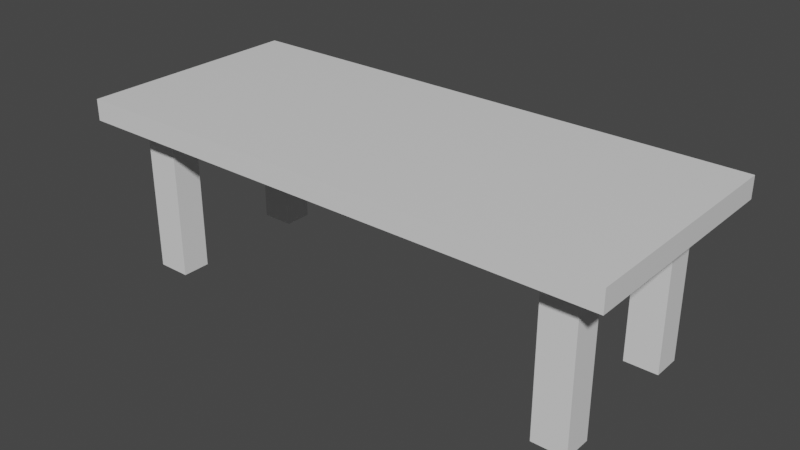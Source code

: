 # Source: Table2.blend  (saved by Blender 2.91.10; exported with 4.5.12 LTS)
import bpy
from mathutils import Matrix  # noqa: F401  (used for matrix-valued properties, if any)

bpy.ops.wm.read_factory_settings(use_empty=True)
scene = bpy.context.scene
scene.name = 'Scene'

# ---- collections
col_collection = bpy.data.collections.new('Collection'); scene.collection.children.link(col_collection)

# ---- materials (node trees are filled in below, after node groups)
mat_material = bpy.data.materials.new('Material')
mat_material.alpha_threshold = 0.0
mat_material.use_transparent_shadow = False
mat_material.line_color = (0.0, 0.0, 0.0, 1.0)

# ---- material node trees
mat_material.use_nodes = True; mat_material.node_tree.nodes.clear()
_N = mat_material.node_tree.nodes; _L = mat_material.node_tree.links
n0 = _N.new('ShaderNodeOutputMaterial'); n0.name = 'Material Output'; n0.location = (300, 300)
n1 = _N.new('ShaderNodeBsdfPrincipled'); n1.name = 'Principled BSDF'; n1.location = (10, 300)
n1.distribution = 'GGX'
n1.subsurface_method = 'BURLEY'
n1.inputs[2].default_value = 0.4
n1.inputs[3].default_value = 1.45
n1.inputs[27].default_value = (0.0, 0.0, 0.0, 1.0)
n1.inputs[28].default_value = 1.0
_L.new(n1.outputs[0], n0.inputs[0])
n0.is_active_output = True

# ---- world
world_world = bpy.data.worlds.new('World'); scene.world = world_world
world_world.use_nodes = True; world_world.node_tree.nodes.clear()
_N = world_world.node_tree.nodes; _L = world_world.node_tree.links
n0 = _N.new('ShaderNodeOutputWorld'); n0.name = 'World Output'; n0.location = (300, 300)
n1 = _N.new('ShaderNodeBackground'); n1.name = 'Background'; n1.location = (10, 300)
n1.inputs[0].default_value = (0.05088, 0.05088, 0.05088, 1.0)
_L.new(n1.outputs[0], n0.inputs[0])
n0.is_active_output = True
world_world.color = (0.05088, 0.05088, 0.05088)
world_world.use_sun_shadow = False
world_world.sun_shadow_jitter_overblur = 0.0

# ---- meshes
me_cube = bpy.data.meshes.new('Cube')
me_cube.from_pydata([(6.0, 1.0, -0.7243), (6.0, 1.0, -1.0), (6.0, -1.975, -0.7243), (6.0, -1.975, -1.0), (-1.0, 1.0, -0.7243), (-1.0, 1.0, -1.0), (-1.0, -1.975, -0.7243), (-1.0, -1.975, -1.0), (2.5, 1.0, -1.0), (2.5, -1.975, -0.7243), (2.5, -1.975, -1.0), (2.5, 1.0, -0.7243), (0.75, 1.0, -1.0), (0.75, -1.975, -0.7243), (0.75, -1.975, -1.0), (0.75, 1.0, -0.7243), (-0.125, 1.0, -1.0), (-0.125, -1.975, -0.7243), (-0.125, -1.975, -1.0), (-0.125, 1.0, -0.7243), (4.25, -1.975, -1.0), (4.25, 1.0, -0.7243), (4.25, 1.0, -1.0), (4.25, -1.975, -0.7243), (5.125, -1.975, -1.0), (5.125, 1.0, -0.7243), (5.125, 1.0, -1.0), (5.125, -1.975, -0.7243), (-0.5625, 1.0, -1.0), (-0.5625, -1.975, -0.7243), (-0.5625, -1.975, -1.0), (-0.5625, 1.0, -0.7243), (-1.0, -0.4877, -1.0), (6.0, -0.4877, -0.7243), (-1.0, -0.4877, -0.7243), (6.0, -0.4877, -1.0), (2.5, -0.4877, -1.0), (2.5, -0.4877, -0.7243), (0.75, -0.4877, -1.0), (0.75, -0.4877, -0.7243), (-0.125, -0.4877, -1.0), (-0.125, -0.4877, -0.7243), (4.25, -0.4877, -0.7243), (4.25, -0.4877, -1.0), (5.125, -0.4877, -0.7243), (5.125, -0.4877, -1.0), (-0.5625, -0.4877, -1.0), (-0.5625, -0.4877, -0.7243), (-1.0, 0.2562, -0.7243), (6.0, 0.2562, -1.0), (-1.0, 0.2562, -1.0), (6.0, 0.2562, -0.7243), (2.5, 0.2562, -1.0), (2.5, 0.2562, -0.7243), (0.75, 0.2562, -1.0), (0.75, 0.2562, -0.7243), (-0.125, 0.2562, -1.0), (-0.125, 0.2562, -0.7243), (4.25, 0.2562, -0.7243), (4.25, 0.2562, -1.0), (5.125, 0.2562, -0.7243), (5.125, 0.2562, -1.0), (-0.5625, 0.2562, -1.0), (-0.5625, 0.2562, -0.7243), (-1.0, 0.6281, -0.7243), (6.0, 0.6281, -1.0), (-1.0, 0.6281, -1.0), (6.0, 0.6281, -0.7243), (2.5, 0.6281, -1.0), (2.5, 0.6281, -0.7243), (0.75, 0.6281, -1.0), (0.75, 0.6281, -0.7243), (-0.125, 0.6281, -1.0), (-0.125, 0.6281, -0.7243), (4.25, 0.6281, -0.7243), (4.25, 0.6281, -1.0), (5.125, 0.6281, -0.7243), (5.125, 0.6281, -1.0), (-0.5625, 0.6281, -1.0), (-0.5625, 0.6281, -0.7243), (-1.0, -1.231, -1.0), (6.0, -1.231, -0.7243), (2.5, -1.231, -1.0), (2.5, -1.231, -0.7243), (0.75, -1.231, -1.0), (0.75, -1.231, -0.7243), (-0.125, -1.231, -1.0), (-0.125, -1.231, -0.7243), (4.25, -1.231, -0.7243), (4.25, -1.231, -1.0), (5.125, -1.231, -0.7243), (5.125, -1.231, -1.0), (-0.5625, -1.231, -1.0), (-0.5625, -1.231, -0.7243), (-1.0, -1.231, -0.7243), (6.0, -1.231, -1.0), (-1.0, -1.603, -1.0), (6.0, -1.603, -0.7243), (2.5, -1.603, -1.0), (2.5, -1.603, -0.7243), (0.75, -1.603, -1.0), (0.75, -1.603, -0.7243), (-0.125, -1.603, -1.0), (-0.125, -1.603, -0.7243), (4.25, -1.603, -0.7243), (4.25, -1.603, -1.0), (5.125, -1.603, -0.7243), (5.125, -1.603, -1.0), (-0.5625, -1.603, -1.0), (-0.5625, -1.603, -0.7243), (-1.0, -1.603, -0.7243), (6.0, -1.603, -1.0), (-1.0, -0.8596, -0.7243), (6.0, -0.8596, -1.0), (-1.0, -0.8596, -1.0), (6.0, -0.8596, -0.7243), (2.5, -0.8596, -1.0), (2.5, -0.8596, -0.7243), (0.75, -0.8596, -1.0), (0.75, -0.8596, -0.7243), (-0.125, -0.8596, -1.0), (-0.125, -0.8596, -0.7243), (4.25, -0.8596, -0.7243), (4.25, -0.8596, -1.0), (5.125, -0.8596, -0.7243), (5.125, -0.8596, -1.0), (-0.5625, -0.8596, -1.0), (-0.5625, -0.8596, -0.7243), (5.562, -1.975, -1.0), (5.562, 1.0, -0.7243), (5.562, 1.0, -1.0), (5.562, -1.975, -0.7243), (5.562, -0.4877, -0.7243), (5.562, -0.4877, -1.0), (5.562, 0.2562, -1.0), (5.562, 0.2562, -0.7243), (5.562, 0.6281, -0.7243), (5.562, 0.6281, -1.0), (5.562, -1.231, -0.7243), (5.562, -1.231, -1.0), (5.562, -1.603, -0.7243), (5.562, -1.603, -1.0), (5.562, -0.8596, -1.0), (5.562, -0.8596, -0.7243), (-0.125, 0.6281, -3.0), (-0.125, 0.2562, -3.0), (5.125, 0.6281, -3.0), (5.125, 0.2562, -3.0), (-0.5625, 0.6281, -3.0), (-0.5625, 0.2562, -3.0), (5.562, 0.2562, -3.0), (5.562, 0.6281, -3.0), (-0.125, -1.231, -3.0), (-0.5625, -1.231, -3.0), (5.562, -1.231, -3.0), (5.125, -1.231, -3.0), (-0.125, -1.603, -3.0), (5.125, -1.603, -3.0), (-0.5625, -1.603, -3.0), (5.562, -1.603, -3.0)], [], [(109, 110, 6, 29), (30, 29, 6, 7), (66, 64, 4, 5), (141, 111, 3, 128), (111, 97, 2, 3), (130, 129, 0, 1), (12, 15, 11, 8), (100, 98, 10, 14), (20, 23, 9, 10), (104, 99, 9, 23), (102, 100, 14, 18), (16, 19, 15, 12), (10, 9, 13, 14), (99, 101, 13, 9), (28, 31, 19, 16), (108, 102, 18, 30), (14, 13, 17, 18), (101, 103, 17, 13), (106, 104, 23, 27), (24, 27, 23, 20), (8, 11, 21, 22), (98, 105, 20, 10), (128, 131, 27, 24), (140, 106, 27, 131), (22, 21, 25, 26), (105, 107, 24, 20), (96, 108, 30, 7), (5, 4, 31, 28), (18, 17, 29, 30), (103, 109, 29, 17), (57, 63, 47, 41), (50, 62, 46, 32), (59, 61, 45, 43), (135, 60, 44, 132), (52, 59, 43, 36), (60, 58, 42, 44), (55, 57, 41, 39), (62, 56, 40, 46), (53, 55, 39, 37), (56, 54, 38, 40), (58, 53, 37, 42), (54, 52, 36, 38), (49, 51, 33, 35), (134, 49, 35, 133), (114, 112, 34, 32), (63, 48, 34, 47), (79, 64, 48, 63), (137, 65, 49, 134), (65, 67, 51, 49), (70, 68, 52, 54), (74, 69, 53, 58), (72, 70, 54, 56), (69, 71, 55, 53), (78, 72, 144, 148), (71, 73, 57, 55), (76, 74, 58, 60), (68, 75, 59, 52), (136, 76, 60, 135), (75, 77, 61, 59), (66, 78, 62, 50), (73, 79, 63, 57), (32, 34, 48, 50), (19, 31, 79, 73), (5, 28, 78, 66), (22, 26, 77, 75), (129, 25, 76, 136), (8, 22, 75, 68), (25, 21, 74, 76), (15, 19, 73, 71), (28, 16, 72, 78), (11, 15, 71, 69), (16, 12, 70, 72), (21, 11, 69, 74), (12, 8, 68, 70), (1, 0, 67, 65), (130, 1, 65, 137), (31, 4, 64, 79), (50, 48, 64, 66), (96, 110, 94, 80), (121, 127, 93, 87), (114, 126, 92, 80), (123, 125, 91, 89), (143, 124, 90, 138), (116, 123, 89, 82), (124, 122, 88, 90), (119, 121, 87, 85), (126, 120, 86, 92), (117, 119, 85, 83), (120, 118, 84, 86), (122, 117, 83, 88), (118, 116, 82, 84), (113, 115, 81, 95), (142, 113, 95, 139), (127, 112, 94, 93), (7, 6, 110, 96), (87, 93, 109, 103), (80, 92, 108, 96), (89, 91, 107, 105), (138, 90, 106, 140), (82, 89, 105, 98), (90, 88, 104, 106), (85, 87, 103, 101), (134, 61, 147, 150), (83, 85, 101, 99), (86, 84, 100, 102), (88, 83, 99, 104), (84, 82, 98, 100), (95, 81, 97, 111), (139, 95, 111, 141), (93, 94, 110, 109), (47, 34, 112, 127), (133, 35, 113, 142), (35, 33, 115, 113), (38, 36, 116, 118), (42, 37, 117, 122), (40, 38, 118, 120), (37, 39, 119, 117), (46, 40, 120, 126), (39, 41, 121, 119), (44, 42, 122, 124), (36, 43, 123, 116), (132, 44, 124, 143), (43, 45, 125, 123), (32, 46, 126, 114), (41, 47, 127, 121), (80, 94, 112, 114), (33, 132, 143, 115), (45, 133, 142, 125), (77, 137, 151, 146), (81, 138, 140, 97), (125, 142, 139, 91), (115, 143, 138, 81), (26, 130, 137, 77), (0, 129, 136, 67), (67, 136, 135, 51), (102, 108, 158, 156), (61, 134, 133, 45), (51, 135, 132, 33), (97, 140, 131, 2), (3, 2, 131, 128), (26, 25, 129, 130), (107, 141, 128, 24), (148, 144, 145, 149), (153, 152, 156, 158), (155, 154, 159, 157), (146, 151, 150, 147), (107, 91, 155, 157), (108, 92, 153, 158), (91, 139, 154, 155), (61, 77, 146, 147), (86, 102, 156, 152), (62, 78, 148, 149), (92, 86, 152, 153), (137, 134, 150, 151), (141, 107, 157, 159), (139, 141, 159, 154), (72, 56, 145, 144), (56, 62, 149, 145)])
_uv = me_cube.uv_layers.new(name='UVMap')
_uv.uv.foreach_set('vector', [0.8594, 0.7188, 0.875, 0.7188, 0.875, 0.75, 0.8594, 0.75, 0.375, 0.9844, 0.625, 0.9844, 0.625, 1.0, 0.375, 1.0, 0.375, 0.2188, 0.625, 0.2188, 0.625, 0.25, 0.375, 0.25, 0.3594, 0.7188, 0.375, 0.7188, 0.375, 0.75, 0.3594, 0.75, 0.375, 0.7188, 0.625, 0.7188, 0.625, 0.75, 0.375, 0.75, 0.375, 0.4844, 0.625, 0.4844, 0.625, 0.5, 0.375, 0.5, 0.375, 0.3125, 0.625, 0.3125, 0.625, 0.375, 0.375, 0.375, 0.1875, 0.7188, 0.25, 0.7188, 0.25, 0.75, 0.1875, 0.75, 0.375, 0.8125, 0.625, 0.8125, 0.625, 0.875, 0.375, 0.875, 0.6875, 0.7188, 0.75, 0.7188, 0.75, 0.75, 0.6875, 0.75, 0.1562, 0.7188, 0.1875, 0.7188, 0.1875, 0.75, 0.1562, 0.75, 0.375, 0.2812, 0.625, 0.2812, 0.625, 0.3125, 0.375, 0.3125, 0.375, 0.875, 0.625, 0.875, 0.625, 0.9375, 0.375, 0.9375, 0.75, 0.7188, 0.8125, 0.7188, 0.8125, 0.75, 0.75, 0.75, 0.375, 0.2656, 0.625, 0.2656, 0.625, 0.2812, 0.375, 0.2812, 0.1406, 0.7188, 0.1562, 0.7188, 0.1562, 0.75, 0.1406, 0.75, 0.375, 0.9375, 0.625, 0.9375, 0.625, 0.9688, 0.375, 0.9688, 0.8125, 0.7188, 0.8438, 0.7188, 0.8438, 0.75, 0.8125, 0.75, 0.6562, 0.7188, 0.6875, 0.7188, 0.6875, 0.75, 0.6562, 0.75, 0.375, 0.7812, 0.625, 0.7812, 0.625, 0.8125, 0.375, 0.8125, 0.375, 0.375, 0.625, 0.375, 0.625, 0.4375, 0.375, 0.4375, 0.25, 0.7188, 0.3125, 0.7188, 0.3125, 0.75, 0.25, 0.75, 0.375, 0.7656, 0.625, 0.7656, 0.625, 0.7812, 0.375, 0.7812, 0.6406, 0.7188, 0.6562, 0.7188, 0.6562, 0.75, 0.6406, 0.75, 0.375, 0.4375, 0.625, 0.4375, 0.625, 0.4688, 0.375, 0.4688, 0.3125, 0.7188, 0.3438, 0.7188, 0.3438, 0.75, 0.3125, 0.75, 0.125, 0.7188, 0.1406, 0.7188, 0.1406, 0.75, 0.125, 0.75, 0.375, 0.25, 0.625, 0.25, 0.625, 0.2656, 0.375, 0.2656, 0.375, 0.9688, 0.625, 0.9688, 0.625, 0.9844, 0.375, 0.9844, 0.8438, 0.7188, 0.8594, 0.7188, 0.8594, 0.75, 0.8438, 0.75, 0.8438, 0.5625, 0.8594, 0.5625, 0.8594, 0.625, 0.8438, 0.625, 0.125, 0.5625, 0.1406, 0.5625, 0.1406, 0.625, 0.125, 0.625, 0.3125, 0.5625, 0.3438, 0.5625, 0.3437, 0.625, 0.3125, 0.625, 0.6406, 0.5625, 0.6562, 0.5625, 0.6562, 0.625, 0.6406, 0.625, 0.25, 0.5625, 0.3125, 0.5625, 0.3125, 0.625, 0.25, 0.625, 0.6562, 0.5625, 0.6875, 0.5625, 0.6875, 0.625, 0.6562, 0.625, 0.8125, 0.5625, 0.8438, 0.5625, 0.8438, 0.625, 0.8125, 0.625, 0.1406, 0.5625, 0.1562, 0.5625, 0.1562, 0.625, 0.1406, 0.625, 0.75, 0.5625, 0.8125, 0.5625, 0.8125, 0.625, 0.75, 0.625, 0.1562, 0.5625, 0.1875, 0.5625, 0.1875, 0.625, 0.1562, 0.625, 0.6875, 0.5625, 0.75, 0.5625, 0.75, 0.625, 0.6875, 0.625, 0.1875, 0.5625, 0.25, 0.5625, 0.25, 0.625, 0.1875, 0.625, 0.375, 0.5625, 0.625, 0.5625, 0.625, 0.625, 0.375, 0.625, 0.3594, 0.5625, 0.375, 0.5625, 0.375, 0.625, 0.3594, 0.625, 0.375, 0.09375, 0.625, 0.09375, 0.625, 0.125, 0.375, 0.125, 0.8594, 0.5625, 0.875, 0.5625, 0.875, 0.625, 0.8594, 0.625, 0.8594, 0.5312, 0.875, 0.5312, 0.875, 0.5625, 0.8594, 0.5625, 0.3594, 0.5312, 0.375, 0.5312, 0.375, 0.5625, 0.3594, 0.5625, 0.375, 0.5312, 0.625, 0.5312, 0.625, 0.5625, 0.375, 0.5625, 0.1875, 0.5312, 0.25, 0.5312, 0.25, 0.5625, 0.1875, 0.5625, 0.6875, 0.5312, 0.75, 0.5312, 0.75, 0.5625, 0.6875, 0.5625, 0.1562, 0.5312, 0.1875, 0.5312, 0.1875, 0.5625, 0.1562, 0.5625, 0.75, 0.5312, 0.8125, 0.5312, 0.8125, 0.5625, 0.75, 0.5625, 0.1406, 0.5312, 0.1562, 0.5312, 0.1562, 0.5312, 0.1406, 0.5312, 0.8125, 0.5312, 0.8438, 0.5312, 0.8438, 0.5625, 0.8125, 0.5625, 0.6562, 0.5312, 0.6875, 0.5312, 0.6875, 0.5625, 0.6562, 0.5625, 0.25, 0.5312, 0.3125, 0.5312, 0.3125, 0.5625, 0.25, 0.5625, 0.6406, 0.5312, 0.6562, 0.5312, 0.6562, 0.5625, 0.6406, 0.5625, 0.3125, 0.5312, 0.3437, 0.5312, 0.3438, 0.5625, 0.3125, 0.5625, 0.125, 0.5312, 0.1406, 0.5312, 0.1406, 0.5625, 0.125, 0.5625, 0.8438, 0.5312, 0.8594, 0.5312, 0.8594, 0.5625, 0.8438, 0.5625, 0.375, 0.125, 0.625, 0.125, 0.625, 0.1875, 0.375, 0.1875, 0.8438, 0.5, 0.8594, 0.5, 0.8594, 0.5312, 0.8438, 0.5312, 0.125, 0.5, 0.1406, 0.5, 0.1406, 0.5312, 0.125, 0.5312, 0.3125, 0.5, 0.3438, 0.5, 0.3437, 0.5312, 0.3125, 0.5312, 0.6406, 0.5, 0.6562, 0.5, 0.6562, 0.5312, 0.6406, 0.5312, 0.25, 0.5, 0.3125, 0.5, 0.3125, 0.5312, 0.25, 0.5312, 0.6562, 0.5, 0.6875, 0.5, 0.6875, 0.5312, 0.6562, 0.5312, 0.8125, 0.5, 0.8438, 0.5, 0.8438, 0.5312, 0.8125, 0.5312, 0.1406, 0.5, 0.1562, 0.5, 0.1562, 0.5312, 0.1406, 0.5312, 0.75, 0.5, 0.8125, 0.5, 0.8125, 0.5312, 0.75, 0.5312, 0.1562, 0.5, 0.1875, 0.5, 0.1875, 0.5312, 0.1562, 0.5312, 0.6875, 0.5, 0.75, 0.5, 0.75, 0.5312, 0.6875, 0.5312, 0.1875, 0.5, 0.25, 0.5, 0.25, 0.5312, 0.1875, 0.5312, 0.375, 0.5, 0.625, 0.5, 0.625, 0.5312, 0.375, 0.5312, 0.3594, 0.5, 0.375, 0.5, 0.375, 0.5312, 0.3594, 0.5312, 0.8594, 0.5, 0.875, 0.5, 0.875, 0.5312, 0.8594, 0.5312, 0.375, 0.1875, 0.625, 0.1875, 0.625, 0.2188, 0.375, 0.2188, 0.375, 0.03125, 0.625, 0.03125, 0.625, 0.0625, 0.375, 0.0625, 0.8438, 0.6562, 0.8594, 0.6563, 0.8594, 0.6875, 0.8438, 0.6875, 0.125, 0.6562, 0.1406, 0.6562, 0.1406, 0.6875, 0.125, 0.6875, 0.3125, 0.6562, 0.3438, 0.6562, 0.3438, 0.6875, 0.3125, 0.6875, 0.6406, 0.6562, 0.6562, 0.6562, 0.6562, 0.6875, 0.6406, 0.6875, 0.25, 0.6562, 0.3125, 0.6562, 0.3125, 0.6875, 0.25, 0.6875, 0.6562, 0.6562, 0.6875, 0.6562, 0.6875, 0.6875, 0.6562, 0.6875, 0.8125, 0.6562, 0.8438, 0.6562, 0.8438, 0.6875, 0.8125, 0.6875, 0.1406, 0.6562, 0.1562, 0.6562, 0.1562, 0.6875, 0.1406, 0.6875, 0.75, 0.6562, 0.8125, 0.6562, 0.8125, 0.6875, 0.75, 0.6875, 0.1562, 0.6562, 0.1875, 0.6562, 0.1875, 0.6875, 0.1562, 0.6875, 0.6875, 0.6562, 0.75, 0.6562, 0.75, 0.6875, 0.6875, 0.6875, 0.1875, 0.6562, 0.25, 0.6562, 0.25, 0.6875, 0.1875, 0.6875, 0.375, 0.6562, 0.625, 0.6563, 0.625, 0.6875, 0.375, 0.6875, 0.3594, 0.6563, 0.375, 0.6562, 0.375, 0.6875, 0.3594, 0.6875, 0.8594, 0.6563, 0.875, 0.6562, 0.875, 0.6875, 0.8594, 0.6875, 0.375, 0.0, 0.625, 0.0, 0.625, 0.03125, 0.375, 0.03125, 0.8438, 0.6875, 0.8594, 0.6875, 0.8594, 0.7188, 0.8438, 0.7188, 0.125, 0.6875, 0.1406, 0.6875, 0.1406, 0.7188, 0.125, 0.7188, 0.3125, 0.6875, 0.3438, 0.6875, 0.3438, 0.7188, 0.3125, 0.7188, 0.6406, 0.6875, 0.6562, 0.6875, 0.6562, 0.7188, 0.6406, 0.7188, 0.25, 0.6875, 0.3125, 0.6875, 0.3125, 0.7188, 0.25, 0.7188, 0.6562, 0.6875, 0.6875, 0.6875, 0.6875, 0.7188, 0.6562, 0.7188, 0.8125, 0.6875, 0.8438, 0.6875, 0.8438, 0.7188, 0.8125, 0.7188, 0.3594, 0.5625, 0.3438, 0.5625, 0.3438, 0.5625, 0.3594, 0.5625, 0.75, 0.6875, 0.8125, 0.6875, 0.8125, 0.7188, 0.75, 0.7188, 0.1562, 0.6875, 0.1875, 0.6875, 0.1875, 0.7188, 0.1562, 0.7188, 0.6875, 0.6875, 0.75, 0.6875, 0.75, 0.7188, 0.6875, 0.7188, 0.1875, 0.6875, 0.25, 0.6875, 0.25, 0.7188, 0.1875, 0.7188, 0.375, 0.6875, 0.625, 0.6875, 0.625, 0.7188, 0.375, 0.7188, 0.3594, 0.6875, 0.375, 0.6875, 0.375, 0.7188, 0.3594, 0.7188, 0.8594, 0.6875, 0.875, 0.6875, 0.875, 0.7188, 0.8594, 0.7188, 0.8594, 0.625, 0.875, 0.625, 0.875, 0.6562, 0.8594, 0.6563, 0.3594, 0.625, 0.375, 0.625, 0.375, 0.6562, 0.3594, 0.6563, 0.375, 0.625, 0.625, 0.625, 0.625, 0.6563, 0.375, 0.6562, 0.1875, 0.625, 0.25, 0.625, 0.25, 0.6562, 0.1875, 0.6562, 0.6875, 0.625, 0.75, 0.625, 0.75, 0.6562, 0.6875, 0.6562, 0.1562, 0.625, 0.1875, 0.625, 0.1875, 0.6562, 0.1562, 0.6562, 0.75, 0.625, 0.8125, 0.625, 0.8125, 0.6562, 0.75, 0.6562, 0.1406, 0.625, 0.1562, 0.625, 0.1562, 0.6562, 0.1406, 0.6562, 0.8125, 0.625, 0.8438, 0.625, 0.8438, 0.6562, 0.8125, 0.6562, 0.6562, 0.625, 0.6875, 0.625, 0.6875, 0.6562, 0.6562, 0.6562, 0.25, 0.625, 0.3125, 0.625, 0.3125, 0.6562, 0.25, 0.6562, 0.6406, 0.625, 0.6562, 0.625, 0.6562, 0.6562, 0.6406, 0.6562, 0.3125, 0.625, 0.3437, 0.625, 0.3438, 0.6562, 0.3125, 0.6562, 0.125, 0.625, 0.1406, 0.625, 0.1406, 0.6562, 0.125, 0.6562, 0.8438, 0.625, 0.8594, 0.625, 0.8594, 0.6563, 0.8438, 0.6562, 0.375, 0.0625, 0.625, 0.0625, 0.625, 0.09375, 0.375, 0.09375, 0.625, 0.625, 0.6406, 0.625, 0.6406, 0.6562, 0.625, 0.6563, 0.3437, 0.625, 0.3594, 0.625, 0.3594, 0.6563, 0.3438, 0.6562, 0.3437, 0.5312, 0.3594, 0.5312, 0.3594, 0.5312, 0.3437, 0.5312, 0.625, 0.6875, 0.6406, 0.6875, 0.6406, 0.7188, 0.625, 0.7188, 0.3438, 0.6562, 0.3594, 0.6563, 0.3594, 0.6875, 0.3438, 0.6875, 0.625, 0.6563, 0.6406, 0.6562, 0.6406, 0.6875, 0.625, 0.6875, 0.3438, 0.5, 0.3594, 0.5, 0.3594, 0.5312, 0.3437, 0.5312, 0.625, 0.5, 0.6406, 0.5, 0.6406, 0.5312, 0.625, 0.5312, 0.625, 0.5312, 0.6406, 0.5312, 0.6406, 0.5625, 0.625, 0.5625, 0.1562, 0.7188, 0.1406, 0.7188, 0.1406, 0.7188, 0.1562, 0.7188, 0.3438, 0.5625, 0.3594, 0.5625, 0.3594, 0.625, 0.3437, 0.625, 0.625, 0.5625, 0.6406, 0.5625, 0.6406, 0.625, 0.625, 0.625, 0.625, 0.7188, 0.6406, 0.7188, 0.6406, 0.75, 0.625, 0.75, 0.375, 0.75, 0.625, 0.75, 0.625, 0.7656, 0.375, 0.7656, 0.375, 0.4688, 0.625, 0.4688, 0.625, 0.4844, 0.375, 0.4844, 0.3438, 0.7188, 0.3594, 0.7188, 0.3594, 0.75, 0.3438, 0.75, 0.1406, 0.5312, 0.1562, 0.5312, 0.1562, 0.5625, 0.1406, 0.5625, 0.1406, 0.6875, 0.1562, 0.6875, 0.1562, 0.7188, 0.1406, 0.7188, 0.3438, 0.6875, 0.3594, 0.6875, 0.3594, 0.7188, 0.3438, 0.7188, 0.3437, 0.5312, 0.3594, 0.5312, 0.3594, 0.5625, 0.3438, 0.5625, 0.3438, 0.7188, 0.3438, 0.6875, 0.3438, 0.6875, 0.3438, 0.7188, 0.1406, 0.7188, 0.1406, 0.6875, 0.1406, 0.6875, 0.1406, 0.7188, 0.3438, 0.6875, 0.3594, 0.6875, 0.3594, 0.6875, 0.3438, 0.6875, 0.3438, 0.5625, 0.3437, 0.5312, 0.3437, 0.5312, 0.3438, 0.5625, 0.1562, 0.6875, 0.1562, 0.7188, 0.1562, 0.7188, 0.1562, 0.6875, 0.1406, 0.5625, 0.1406, 0.5312, 0.1406, 0.5312, 0.1406, 0.5625, 0.1406, 0.6875, 0.1562, 0.6875, 0.1562, 0.6875, 0.1406, 0.6875, 0.3594, 0.5312, 0.3594, 0.5625, 0.3594, 0.5625, 0.3594, 0.5312, 0.3594, 0.7188, 0.3438, 0.7188, 0.3438, 0.7188, 0.3594, 0.7188, 0.3594, 0.6875, 0.3594, 0.7188, 0.3594, 0.7188, 0.3594, 0.6875, 0.1562, 0.5312, 0.1562, 0.5625, 0.1562, 0.5625, 0.1562, 0.5312, 0.1562, 0.5625, 0.1406, 0.5625, 0.1406, 0.5625, 0.1562, 0.5625])
me_cube.materials.append(mat_material)
me_cube.use_remesh_preserve_volume = False
me_cube.use_remesh_preserve_attributes = False
me_cube.use_mirror_vertex_groups = False
me_cube.update()

# ---- objects
ob_cube = bpy.data.objects.new('Cube', me_cube)

# ---- transforms, parenting, visibility, modifiers, constraints
ob_cube.location = (0.0, 0.0, 3.351)
ob_cube.lock_rotations_4d = False
ob_cube.empty_display_type = 'ARROWS'
ob_cube.lineart.crease_threshold = 0.0

# ---- collection membership
col_collection.objects.link(ob_cube)

# ---- scene / render settings (as saved in the file)
scene.frame_start = 1; scene.frame_end = 250; scene.frame_set(1)
scene.render.engine = 'BLENDER_EEVEE_NEXT'
scene.cycles.use_denoising = False
scene.cycles.samples = 128
scene.cycles.sampling_pattern = 'TABULATED_SOBOL'
scene.cycles.use_adaptive_sampling = False
scene.cycles.use_light_tree = False
scene.view_settings.view_transform = 'Filmic'
bpy.context.view_layer.update()

# ---- added for rendering (the .blend has no active camera and no usable light): camera, sun
cam_auto = bpy.data.cameras.new('AutoCamera')
cam_auto.lens = 50.0
cam_auto.sensor_width = 36.0
cam_auto.clip_end = 1000.0
ob_auto_camera = bpy.data.objects.new('AutoCamera', cam_auto)
scene.collection.objects.link(ob_auto_camera)
ob_auto_camera.location = (9.84558, -9.30235, 7.36484)
ob_auto_camera.rotation_euler = (1.09748, -7.21219e-08, 0.694738)
scene.camera = ob_auto_camera
light_auto_sun = bpy.data.lights.new('AutoSun', 'SUN')
light_auto_sun.energy = 3.0
light_auto_sun.angle = 0.0523599
ob_auto_sun = bpy.data.objects.new('AutoSun', light_auto_sun)
scene.collection.objects.link(ob_auto_sun)
ob_auto_sun.rotation_euler = (0.872665, 0.174533, 0.523599)
bpy.context.view_layer.update()
